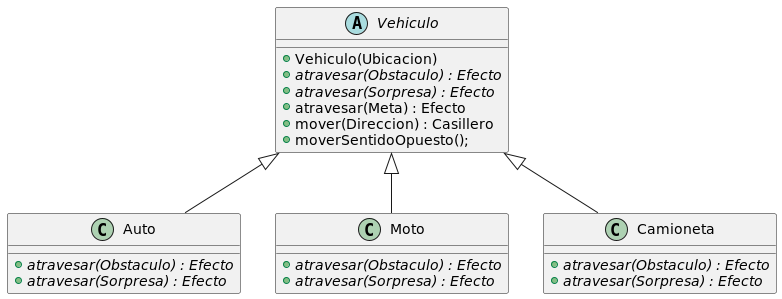

The diagram above was rendered by PlantUML. Its source (embedded in the PNG):
@startuml
abstract class Vehiculo {
+Vehiculo(Ubicacion)
+atravesar(Obstaculo) : Efecto {abstract}
+atravesar(Sorpresa) : Efecto {abstract}
+atravesar(Meta) : Efecto
+mover(Direccion) : Casillero
+moverSentidoOpuesto();
}

class Auto{
+atravesar(Obstaculo) : Efecto {abstract}
+atravesar(Sorpresa) : Efecto {abstract}
}
class Moto{
+atravesar(Obstaculo) : Efecto {abstract}
+atravesar(Sorpresa) : Efecto {abstract}
}
class Camioneta{
+atravesar(Obstaculo) : Efecto {abstract}
+atravesar(Sorpresa) : Efecto {abstract}
}
Vehiculo <|-- Auto
Vehiculo <|-- Moto
Vehiculo <|-- Camioneta


@enduml